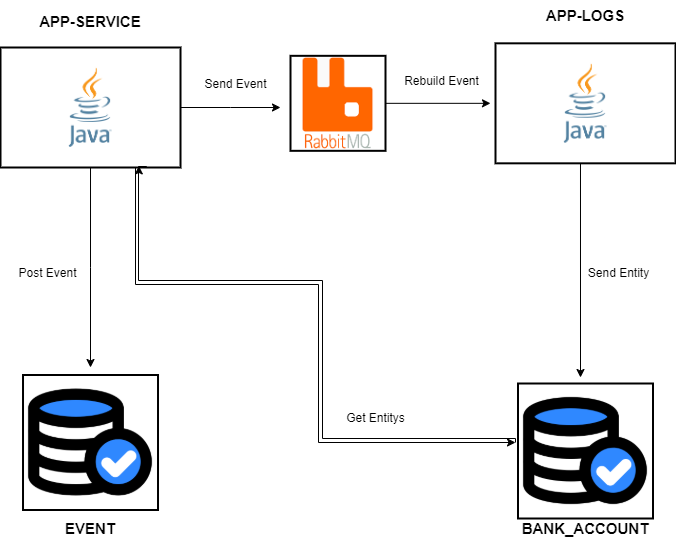

The diagram above was exported from draw.io. Its source (the exported page's mxGraphModel, read from the mxfile embedded in the PNG):
<mxGraphModel dx="1195" dy="648" grid="0" gridSize="1" guides="1" tooltips="1" connect="1" arrows="1" fold="1" page="1" pageScale="1" pageWidth="850" pageHeight="1100" background="#FFFFFF" math="0" shadow="0">
  <root>
    <mxCell id="0" />
    <mxCell id="1" parent="0" />
    <mxCell id="k-PPKgJX96uO3xrQjXbZ-11" style="edgeStyle=orthogonalEdgeStyle;rounded=0;orthogonalLoop=1;jettySize=auto;html=1;exitX=0.5;exitY=1;exitDx=0;exitDy=0;" edge="1" parent="1" source="k-PPKgJX96uO3xrQjXbZ-5">
      <mxGeometry relative="1" as="geometry">
        <mxPoint x="200.0050000000001" y="510" as="targetPoint" />
      </mxGeometry>
    </mxCell>
    <mxCell id="k-PPKgJX96uO3xrQjXbZ-12" style="edgeStyle=orthogonalEdgeStyle;rounded=0;orthogonalLoop=1;jettySize=auto;html=1;exitX=1;exitY=0.5;exitDx=0;exitDy=0;" edge="1" parent="1" source="k-PPKgJX96uO3xrQjXbZ-5">
      <mxGeometry relative="1" as="geometry">
        <mxPoint x="390" y="250" as="targetPoint" />
      </mxGeometry>
    </mxCell>
    <mxCell id="k-PPKgJX96uO3xrQjXbZ-24" style="edgeStyle=orthogonalEdgeStyle;rounded=0;orthogonalLoop=1;jettySize=auto;html=1;exitX=0.75;exitY=1;exitDx=0;exitDy=0;entryX=0;entryY=0.5;entryDx=0;entryDy=0;" edge="1" parent="1" source="k-PPKgJX96uO3xrQjXbZ-5">
      <mxGeometry relative="1" as="geometry">
        <mxPoint x="625" y="585" as="targetPoint" />
        <Array as="points">
          <mxPoint x="245" y="427" />
          <mxPoint x="428" y="427" />
          <mxPoint x="428" y="585" />
        </Array>
      </mxGeometry>
    </mxCell>
    <mxCell id="k-PPKgJX96uO3xrQjXbZ-5" value="" style="shape=image;verticalLabelPosition=bottom;labelBackgroundColor=default;verticalAlign=top;aspect=fixed;imageAspect=0;image=https://download.logo.wine/logo/Java_(programming_language)/Java_(programming_language)-Logo.wine.png;strokeWidth=2;imageBorder=default;" vertex="1" parent="1">
      <mxGeometry x="110" y="190" width="180.01" height="120" as="geometry" />
    </mxCell>
    <mxCell id="k-PPKgJX96uO3xrQjXbZ-13" style="edgeStyle=orthogonalEdgeStyle;rounded=0;orthogonalLoop=1;jettySize=auto;html=1;exitX=1;exitY=0.5;exitDx=0;exitDy=0;" edge="1" parent="1" source="k-PPKgJX96uO3xrQjXbZ-6">
      <mxGeometry relative="1" as="geometry">
        <mxPoint x="599.99" y="245.83000000000004" as="targetPoint" />
      </mxGeometry>
    </mxCell>
    <mxCell id="k-PPKgJX96uO3xrQjXbZ-6" value="" style="shape=image;verticalLabelPosition=bottom;labelBackgroundColor=default;verticalAlign=top;aspect=fixed;imageAspect=0;image=https://miro.medium.com/v2/resize:fit:450/1*2SxX0VOUuijfUQJdKrKNZg.png;imageBorder=default;strokeWidth=2;spacing=10;" vertex="1" parent="1">
      <mxGeometry x="400" y="198.33" width="95" height="95" as="geometry" />
    </mxCell>
    <mxCell id="k-PPKgJX96uO3xrQjXbZ-14" style="edgeStyle=orthogonalEdgeStyle;rounded=0;orthogonalLoop=1;jettySize=auto;html=1;" edge="1" parent="1">
      <mxGeometry relative="1" as="geometry">
        <mxPoint x="689.9949999999999" y="305.8299999999999" as="sourcePoint" />
        <mxPoint x="690" y="520" as="targetPoint" />
      </mxGeometry>
    </mxCell>
    <mxCell id="k-PPKgJX96uO3xrQjXbZ-15" value="" style="shape=image;verticalLabelPosition=bottom;labelBackgroundColor=default;verticalAlign=top;aspect=fixed;imageAspect=0;image=https://download.logo.wine/logo/Java_(programming_language)/Java_(programming_language)-Logo.wine.png;strokeWidth=2;imageBorder=default;" vertex="1" parent="1">
      <mxGeometry x="605" y="185.83" width="180.01" height="120" as="geometry" />
    </mxCell>
    <mxCell id="k-PPKgJX96uO3xrQjXbZ-16" value="APP-SERVICE" style="text;html=1;align=center;verticalAlign=middle;whiteSpace=wrap;rounded=0;fontStyle=1;fontSize=15;" vertex="1" parent="1">
      <mxGeometry x="136.76" y="149" width="126.5" height="30" as="geometry" />
    </mxCell>
    <mxCell id="k-PPKgJX96uO3xrQjXbZ-17" value="APP-LOGS" style="text;html=1;align=center;verticalAlign=middle;whiteSpace=wrap;rounded=0;fontStyle=1;fontSize=15;" vertex="1" parent="1">
      <mxGeometry x="631.76" y="143" width="126.5" height="30" as="geometry" />
    </mxCell>
    <mxCell id="k-PPKgJX96uO3xrQjXbZ-18" value="EVENT" style="text;html=1;align=center;verticalAlign=middle;whiteSpace=wrap;rounded=0;fontStyle=1;fontSize=15;" vertex="1" parent="1">
      <mxGeometry x="136.76" y="656" width="126.5" height="30" as="geometry" />
    </mxCell>
    <mxCell id="k-PPKgJX96uO3xrQjXbZ-19" value="BANK_ACCOUNT" style="text;html=1;align=center;verticalAlign=middle;whiteSpace=wrap;rounded=0;fontStyle=1;fontSize=15;" vertex="1" parent="1">
      <mxGeometry x="631.75" y="656" width="126.5" height="30" as="geometry" />
    </mxCell>
    <mxCell id="k-PPKgJX96uO3xrQjXbZ-23" value="Send Event" style="text;html=1;align=center;verticalAlign=middle;resizable=0;points=[];autosize=1;strokeColor=none;fillColor=none;" vertex="1" parent="1">
      <mxGeometry x="305" y="214" width="80" height="26" as="geometry" />
    </mxCell>
    <mxCell id="k-PPKgJX96uO3xrQjXbZ-25" value="Get Entitys" style="text;html=1;align=center;verticalAlign=middle;resizable=0;points=[];autosize=1;strokeColor=none;fillColor=none;" vertex="1" parent="1">
      <mxGeometry x="446" y="548" width="77" height="26" as="geometry" />
    </mxCell>
    <mxCell id="k-PPKgJX96uO3xrQjXbZ-26" value="Post Event" style="text;html=1;align=center;verticalAlign=middle;resizable=0;points=[];autosize=1;strokeColor=none;fillColor=none;" vertex="1" parent="1">
      <mxGeometry x="119" y="403" width="76" height="26" as="geometry" />
    </mxCell>
    <mxCell id="k-PPKgJX96uO3xrQjXbZ-27" value="Send Entity" style="text;html=1;align=center;verticalAlign=middle;resizable=0;points=[];autosize=1;strokeColor=none;fillColor=none;" vertex="1" parent="1">
      <mxGeometry x="688" y="403" width="79" height="26" as="geometry" />
    </mxCell>
    <mxCell id="k-PPKgJX96uO3xrQjXbZ-28" value="Rebuild Event" style="text;html=1;align=center;verticalAlign=middle;resizable=0;points=[];autosize=1;strokeColor=none;fillColor=none;" vertex="1" parent="1">
      <mxGeometry x="504" y="211" width="93" height="26" as="geometry" />
    </mxCell>
    <mxCell id="k-PPKgJX96uO3xrQjXbZ-31" style="edgeStyle=orthogonalEdgeStyle;rounded=0;orthogonalLoop=1;jettySize=auto;html=1;exitX=0;exitY=0.5;exitDx=0;exitDy=0;entryX=0.769;entryY=0.987;entryDx=0;entryDy=0;entryPerimeter=0;" edge="1" parent="1" target="k-PPKgJX96uO3xrQjXbZ-5">
      <mxGeometry relative="1" as="geometry">
        <mxPoint x="625" y="585" as="sourcePoint" />
        <mxPoint x="249" y="309" as="targetPoint" />
        <Array as="points">
          <mxPoint x="625" y="581" />
          <mxPoint x="432" y="581" />
          <mxPoint x="432" y="423" />
          <mxPoint x="248" y="423" />
          <mxPoint x="248" y="309" />
          <mxPoint x="256" y="309" />
          <mxPoint x="248" y="310" />
        </Array>
      </mxGeometry>
    </mxCell>
    <mxCell id="k-PPKgJX96uO3xrQjXbZ-33" value="" style="shape=image;verticalLabelPosition=bottom;labelBackgroundColor=default;verticalAlign=top;aspect=fixed;imageAspect=0;image=https://cdn.icon-icons.com/icons2/2596/PNG/512/database_success_icon_155525.png;imageBorder=default;strokeWidth=2;" vertex="1" parent="1">
      <mxGeometry x="132.51" y="517.5" width="135" height="135" as="geometry" />
    </mxCell>
    <mxCell id="k-PPKgJX96uO3xrQjXbZ-34" value="" style="shape=image;verticalLabelPosition=bottom;labelBackgroundColor=default;verticalAlign=top;aspect=fixed;imageAspect=0;image=https://cdn.icon-icons.com/icons2/2596/PNG/512/database_success_icon_155525.png;imageBorder=default;strokeWidth=2;" vertex="1" parent="1">
      <mxGeometry x="627.5" y="526" width="135" height="135" as="geometry" />
    </mxCell>
  </root>
</mxGraphModel>